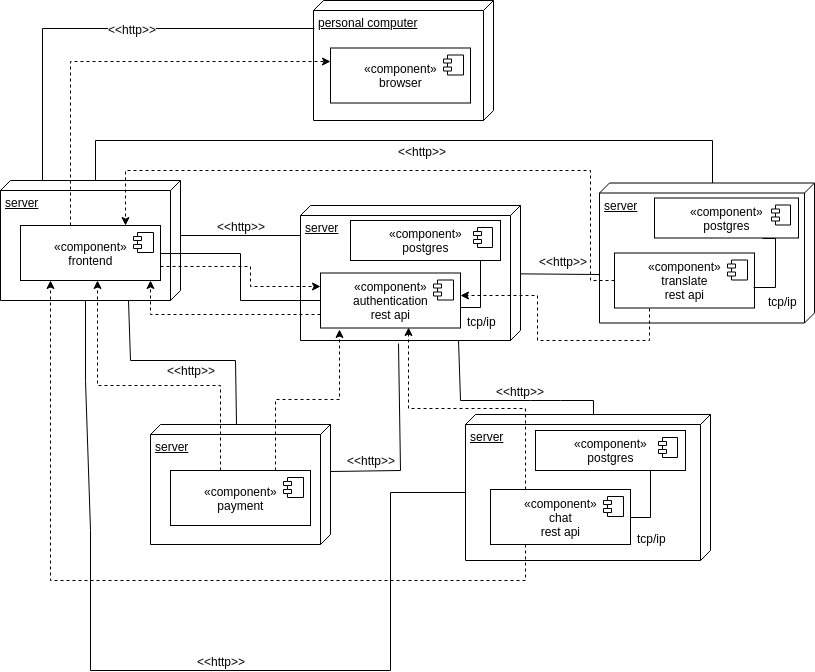

The diagram above was exported from draw.io. Its source (the exported page's mxGraphModel, read from the mxfile embedded in the PNG):
<mxGraphModel dx="1392" dy="776" grid="1" gridSize="10" guides="1" tooltips="1" connect="1" arrows="1" fold="1" page="1" pageScale="1" pageWidth="827" pageHeight="1169" math="0" shadow="0">
  <root>
    <mxCell id="0" />
    <mxCell id="1" parent="0" />
    <mxCell id="NqvN8DZA8TvgynSyW0dV-44" style="edgeStyle=none;rounded=0;orthogonalLoop=1;jettySize=auto;html=1;exitX=0;exitY=0;exitDx=55;exitDy=0;exitPerimeter=0;entryX=0.222;entryY=1;entryDx=0;entryDy=0;entryPerimeter=0;strokeColor=#000000;startArrow=none;startFill=0;jumpStyle=none;endArrow=none;endFill=0;" parent="1" source="NqvN8DZA8TvgynSyW0dV-2" target="NqvN8DZA8TvgynSyW0dV-14" edge="1">
      <mxGeometry relative="1" as="geometry" />
    </mxCell>
    <mxCell id="NqvN8DZA8TvgynSyW0dV-45" value="&amp;lt;&amp;lt;http&amp;gt;&amp;gt;" style="text;html=1;resizable=0;points=[];align=center;verticalAlign=middle;labelBackgroundColor=#ffffff;" parent="NqvN8DZA8TvgynSyW0dV-44" vertex="1" connectable="0">
      <mxGeometry x="0.2833" y="-2" relative="1" as="geometry">
        <mxPoint x="-17" y="-12" as="offset" />
      </mxGeometry>
    </mxCell>
    <mxCell id="NqvN8DZA8TvgynSyW0dV-1" value="personal computer" style="verticalAlign=top;align=left;spacingTop=8;spacingLeft=2;spacingRight=12;shape=cube;size=10;direction=south;fontStyle=4;html=1;" parent="1" vertex="1">
      <mxGeometry x="323" y="40" width="180" height="120" as="geometry" />
    </mxCell>
    <mxCell id="NqvN8DZA8TvgynSyW0dV-54" style="edgeStyle=none;rounded=0;jumpStyle=none;orthogonalLoop=1;jettySize=auto;html=1;entryX=0.233;entryY=0.994;entryDx=0;entryDy=0;entryPerimeter=0;startArrow=none;startFill=0;endArrow=none;endFill=0;strokeColor=#000000;exitX=0.017;exitY=0.767;exitDx=0;exitDy=0;exitPerimeter=0;" parent="1" source="NqvN8DZA8TvgynSyW0dV-2" target="NqvN8DZA8TvgynSyW0dV-1" edge="1">
      <mxGeometry relative="1" as="geometry">
        <Array as="points">
          <mxPoint x="52" y="68" />
        </Array>
      </mxGeometry>
    </mxCell>
    <mxCell id="NqvN8DZA8TvgynSyW0dV-55" value="&amp;lt;&amp;lt;http&amp;gt;&amp;gt;" style="text;html=1;resizable=0;points=[];align=center;verticalAlign=middle;labelBackgroundColor=#ffffff;" parent="NqvN8DZA8TvgynSyW0dV-54" vertex="1" connectable="0">
      <mxGeometry x="-0.277" y="-89" relative="1" as="geometry">
        <mxPoint x="89" y="-89" as="offset" />
      </mxGeometry>
    </mxCell>
    <mxCell id="NqvN8DZA8TvgynSyW0dV-2" value="server" style="verticalAlign=top;align=left;spacingTop=8;spacingLeft=2;spacingRight=12;shape=cube;size=10;direction=south;fontStyle=4;html=1;" parent="1" vertex="1">
      <mxGeometry x="10" y="220" width="180" height="120" as="geometry" />
    </mxCell>
    <mxCell id="NqvN8DZA8TvgynSyW0dV-46" style="edgeStyle=none;rounded=0;jumpStyle=none;orthogonalLoop=1;jettySize=auto;html=1;entryX=0;entryY=0;entryDx=0;entryDy=85;entryPerimeter=0;startArrow=none;startFill=0;endArrow=none;endFill=0;strokeColor=#000000;exitX=0;exitY=0;exitDx=0;exitDy=102.5;exitPerimeter=0;" parent="1" source="NqvN8DZA8TvgynSyW0dV-5" target="NqvN8DZA8TvgynSyW0dV-2" edge="1">
      <mxGeometry relative="1" as="geometry">
        <Array as="points">
          <mxPoint x="722" y="180" />
          <mxPoint x="105" y="180" />
        </Array>
      </mxGeometry>
    </mxCell>
    <mxCell id="NqvN8DZA8TvgynSyW0dV-47" value="&amp;lt;&amp;lt;http&amp;gt;&amp;gt;" style="text;html=1;resizable=0;points=[];align=center;verticalAlign=middle;labelBackgroundColor=#ffffff;" parent="NqvN8DZA8TvgynSyW0dV-46" vertex="1" connectable="0">
      <mxGeometry x="-0.0512" relative="1" as="geometry">
        <mxPoint x="-2" y="10" as="offset" />
      </mxGeometry>
    </mxCell>
    <mxCell id="NqvN8DZA8TvgynSyW0dV-5" value="server" style="verticalAlign=top;align=left;spacingTop=8;spacingLeft=2;spacingRight=12;shape=cube;size=10;direction=south;fontStyle=4;html=1;" parent="1" vertex="1">
      <mxGeometry x="609" y="222.5" width="215" height="140" as="geometry" />
    </mxCell>
    <mxCell id="NqvN8DZA8TvgynSyW0dV-58" style="edgeStyle=none;rounded=0;jumpStyle=none;orthogonalLoop=1;jettySize=auto;html=1;entryX=1.022;entryY=0.555;entryDx=0;entryDy=0;entryPerimeter=0;startArrow=none;startFill=0;endArrow=none;endFill=0;strokeColor=#000000;exitX=0.392;exitY=0;exitDx=0;exitDy=0;exitPerimeter=0;" parent="1" source="NqvN8DZA8TvgynSyW0dV-8" target="NqvN8DZA8TvgynSyW0dV-14" edge="1">
      <mxGeometry relative="1" as="geometry">
        <Array as="points">
          <mxPoint x="410" y="510" />
        </Array>
      </mxGeometry>
    </mxCell>
    <mxCell id="NqvN8DZA8TvgynSyW0dV-59" value="&amp;lt;&amp;lt;http&amp;gt;&amp;gt;" style="text;html=1;resizable=0;points=[];align=center;verticalAlign=middle;labelBackgroundColor=#ffffff;" parent="NqvN8DZA8TvgynSyW0dV-58" vertex="1" connectable="0">
      <mxGeometry x="-0.5334" y="-3" relative="1" as="geometry">
        <mxPoint x="-6" y="-13.5" as="offset" />
      </mxGeometry>
    </mxCell>
    <mxCell id="NqvN8DZA8TvgynSyW0dV-60" style="edgeStyle=none;rounded=0;jumpStyle=none;orthogonalLoop=1;jettySize=auto;html=1;startArrow=none;startFill=0;endArrow=none;endFill=0;strokeColor=#000000;exitX=0;exitY=0.522;exitDx=0;exitDy=0;exitPerimeter=0;" parent="1" source="NqvN8DZA8TvgynSyW0dV-8" edge="1">
      <mxGeometry relative="1" as="geometry">
        <mxPoint x="138" y="340" as="targetPoint" />
        <Array as="points">
          <mxPoint x="245" y="400" />
          <mxPoint x="140" y="400" />
        </Array>
      </mxGeometry>
    </mxCell>
    <mxCell id="NqvN8DZA8TvgynSyW0dV-61" value="&amp;lt;&amp;lt;http&amp;gt;&amp;gt;" style="text;html=1;resizable=0;points=[];align=center;verticalAlign=middle;labelBackgroundColor=#ffffff;" parent="NqvN8DZA8TvgynSyW0dV-60" vertex="1" connectable="0">
      <mxGeometry x="-0.4464" y="25" relative="1" as="geometry">
        <mxPoint x="-20" y="8.5" as="offset" />
      </mxGeometry>
    </mxCell>
    <mxCell id="NqvN8DZA8TvgynSyW0dV-8" value="server" style="verticalAlign=top;align=left;spacingTop=8;spacingLeft=2;spacingRight=12;shape=cube;size=10;direction=south;fontStyle=4;html=1;" parent="1" vertex="1">
      <mxGeometry x="160" y="464" width="180" height="120" as="geometry" />
    </mxCell>
    <mxCell id="NqvN8DZA8TvgynSyW0dV-56" style="edgeStyle=none;rounded=0;jumpStyle=none;orthogonalLoop=1;jettySize=auto;html=1;entryX=0;entryY=0;entryDx=120;entryDy=95;entryPerimeter=0;startArrow=none;startFill=0;endArrow=none;endFill=0;strokeColor=#000000;exitX=0;exitY=0;exitDx=78;exitDy=245;exitPerimeter=0;" parent="1" source="NqvN8DZA8TvgynSyW0dV-11" target="NqvN8DZA8TvgynSyW0dV-2" edge="1">
      <mxGeometry relative="1" as="geometry">
        <Array as="points">
          <mxPoint x="400" y="532" />
          <mxPoint x="400" y="710" />
          <mxPoint x="100" y="710" />
          <mxPoint x="100" y="570" />
          <mxPoint x="95" y="420" />
        </Array>
      </mxGeometry>
    </mxCell>
    <mxCell id="NqvN8DZA8TvgynSyW0dV-57" value="&amp;lt;&amp;lt;http&amp;gt;&amp;gt;" style="text;html=1;resizable=0;points=[];align=center;verticalAlign=middle;labelBackgroundColor=#ffffff;" parent="NqvN8DZA8TvgynSyW0dV-56" vertex="1" connectable="0">
      <mxGeometry x="-0.0178" y="5" relative="1" as="geometry">
        <mxPoint x="30" y="-15" as="offset" />
      </mxGeometry>
    </mxCell>
    <mxCell id="NqvN8DZA8TvgynSyW0dV-11" value="server" style="verticalAlign=top;align=left;spacingTop=8;spacingLeft=2;spacingRight=12;shape=cube;size=10;direction=south;fontStyle=4;html=1;" parent="1" vertex="1">
      <mxGeometry x="475" y="454" width="245" height="146" as="geometry" />
    </mxCell>
    <mxCell id="NqvN8DZA8TvgynSyW0dV-50" style="edgeStyle=none;rounded=0;jumpStyle=none;orthogonalLoop=1;jettySize=auto;html=1;entryX=0.654;entryY=1.002;entryDx=0;entryDy=0;entryPerimeter=0;startArrow=none;startFill=0;endArrow=none;endFill=0;strokeColor=#000000;" parent="1" source="NqvN8DZA8TvgynSyW0dV-14" target="NqvN8DZA8TvgynSyW0dV-5" edge="1">
      <mxGeometry relative="1" as="geometry" />
    </mxCell>
    <mxCell id="NqvN8DZA8TvgynSyW0dV-51" value="&amp;lt;&amp;lt;http&amp;gt;&amp;gt;" style="text;html=1;resizable=0;points=[];align=center;verticalAlign=middle;labelBackgroundColor=#ffffff;" parent="NqvN8DZA8TvgynSyW0dV-50" vertex="1" connectable="0">
      <mxGeometry x="-0.3194" y="-1" relative="1" as="geometry">
        <mxPoint x="16" y="-14.5" as="offset" />
      </mxGeometry>
    </mxCell>
    <mxCell id="NqvN8DZA8TvgynSyW0dV-52" style="edgeStyle=none;rounded=0;jumpStyle=none;orthogonalLoop=1;jettySize=auto;html=1;entryX=0;entryY=0;entryDx=0;entryDy=117.5;entryPerimeter=0;startArrow=none;startFill=0;endArrow=none;endFill=0;strokeColor=#000000;exitX=0.993;exitY=0.282;exitDx=0;exitDy=0;exitPerimeter=0;" parent="1" source="NqvN8DZA8TvgynSyW0dV-14" target="NqvN8DZA8TvgynSyW0dV-11" edge="1">
      <mxGeometry relative="1" as="geometry">
        <Array as="points">
          <mxPoint x="470" y="440" />
          <mxPoint x="540" y="440" />
          <mxPoint x="570" y="440" />
          <mxPoint x="603" y="440" />
        </Array>
      </mxGeometry>
    </mxCell>
    <mxCell id="NqvN8DZA8TvgynSyW0dV-53" value="&amp;lt;&amp;lt;http&amp;gt;&amp;gt;" style="text;html=1;resizable=0;points=[];align=center;verticalAlign=middle;labelBackgroundColor=#ffffff;" parent="NqvN8DZA8TvgynSyW0dV-52" vertex="1" connectable="0">
      <mxGeometry x="0.0578" relative="1" as="geometry">
        <mxPoint x="11" y="-10" as="offset" />
      </mxGeometry>
    </mxCell>
    <mxCell id="NqvN8DZA8TvgynSyW0dV-14" value="server" style="verticalAlign=top;align=left;spacingTop=8;spacingLeft=2;spacingRight=12;shape=cube;size=10;direction=south;fontStyle=4;html=1;" parent="1" vertex="1">
      <mxGeometry x="310" y="245" width="220" height="135" as="geometry" />
    </mxCell>
    <mxCell id="ECzt8Pmt7wcNIXM-2VQM-16" style="edgeStyle=orthogonalEdgeStyle;rounded=0;orthogonalLoop=1;jettySize=auto;html=1;exitX=0.357;exitY=0.009;exitDx=0;exitDy=0;entryX=0;entryY=0.25;entryDx=0;entryDy=0;dashed=1;endArrow=classic;endFill=1;exitPerimeter=0;" parent="1" source="NqvN8DZA8TvgynSyW0dV-19" target="NqvN8DZA8TvgynSyW0dV-21" edge="1">
      <mxGeometry relative="1" as="geometry">
        <Array as="points">
          <mxPoint x="80" y="101" />
        </Array>
      </mxGeometry>
    </mxCell>
    <mxCell id="ECzt8Pmt7wcNIXM-2VQM-19" style="edgeStyle=orthogonalEdgeStyle;rounded=0;orthogonalLoop=1;jettySize=auto;html=1;exitX=1;exitY=0.75;exitDx=0;exitDy=0;entryX=0;entryY=0.25;entryDx=0;entryDy=0;dashed=1;endArrow=classic;endFill=1;" parent="1" source="NqvN8DZA8TvgynSyW0dV-19" target="NqvN8DZA8TvgynSyW0dV-23" edge="1">
      <mxGeometry relative="1" as="geometry">
        <Array as="points">
          <mxPoint x="260" y="306" />
          <mxPoint x="260" y="326" />
        </Array>
      </mxGeometry>
    </mxCell>
    <mxCell id="NqvN8DZA8TvgynSyW0dV-19" value="«component»&lt;br&gt;frontend&lt;br&gt;" style="html=1;" parent="1" vertex="1">
      <mxGeometry x="30" y="265" width="140" height="55" as="geometry" />
    </mxCell>
    <mxCell id="NqvN8DZA8TvgynSyW0dV-20" value="" style="shape=component;jettyWidth=8;jettyHeight=4;" parent="NqvN8DZA8TvgynSyW0dV-19" vertex="1">
      <mxGeometry x="1" width="20" height="20" relative="1" as="geometry">
        <mxPoint x="-27" y="7" as="offset" />
      </mxGeometry>
    </mxCell>
    <mxCell id="NqvN8DZA8TvgynSyW0dV-21" value="«component»&lt;br&gt;browser&lt;br&gt;" style="html=1;" parent="1" vertex="1">
      <mxGeometry x="340" y="87.5" width="140" height="55" as="geometry" />
    </mxCell>
    <mxCell id="NqvN8DZA8TvgynSyW0dV-22" value="" style="shape=component;jettyWidth=8;jettyHeight=4;" parent="NqvN8DZA8TvgynSyW0dV-21" vertex="1">
      <mxGeometry x="1" width="20" height="20" relative="1" as="geometry">
        <mxPoint x="-27" y="7" as="offset" />
      </mxGeometry>
    </mxCell>
    <mxCell id="ECzt8Pmt7wcNIXM-2VQM-8" style="edgeStyle=orthogonalEdgeStyle;rounded=0;orthogonalLoop=1;jettySize=auto;html=1;exitX=0;exitY=0.5;exitDx=0;exitDy=0;entryX=1;entryY=0.5;entryDx=0;entryDy=0;endArrow=none;endFill=0;" parent="1" source="NqvN8DZA8TvgynSyW0dV-23" target="NqvN8DZA8TvgynSyW0dV-19" edge="1">
      <mxGeometry relative="1" as="geometry" />
    </mxCell>
    <mxCell id="ECzt8Pmt7wcNIXM-2VQM-13" style="edgeStyle=orthogonalEdgeStyle;rounded=0;orthogonalLoop=1;jettySize=auto;html=1;exitX=0;exitY=0.75;exitDx=0;exitDy=0;entryX=0.929;entryY=1;entryDx=0;entryDy=0;entryPerimeter=0;dashed=1;endArrow=classic;endFill=1;" parent="1" source="NqvN8DZA8TvgynSyW0dV-23" target="NqvN8DZA8TvgynSyW0dV-19" edge="1">
      <mxGeometry relative="1" as="geometry" />
    </mxCell>
    <mxCell id="NqvN8DZA8TvgynSyW0dV-23" value="«component»&lt;br&gt;authentication&lt;br&gt;rest api&lt;br&gt;" style="html=1;" parent="1" vertex="1">
      <mxGeometry x="330" y="312.5" width="140" height="55" as="geometry" />
    </mxCell>
    <mxCell id="NqvN8DZA8TvgynSyW0dV-24" value="" style="shape=component;jettyWidth=8;jettyHeight=4;" parent="NqvN8DZA8TvgynSyW0dV-23" vertex="1">
      <mxGeometry x="1" width="20" height="20" relative="1" as="geometry">
        <mxPoint x="-27" y="7" as="offset" />
      </mxGeometry>
    </mxCell>
    <mxCell id="ECzt8Pmt7wcNIXM-2VQM-1" style="edgeStyle=orthogonalEdgeStyle;rounded=0;orthogonalLoop=1;jettySize=auto;html=1;exitX=0.75;exitY=1;exitDx=0;exitDy=0;entryX=1;entryY=0.627;entryDx=0;entryDy=0;entryPerimeter=0;endArrow=none;endFill=0;" parent="1" source="NqvN8DZA8TvgynSyW0dV-25" target="NqvN8DZA8TvgynSyW0dV-23" edge="1">
      <mxGeometry relative="1" as="geometry">
        <Array as="points">
          <mxPoint x="490" y="300" />
          <mxPoint x="490" y="347" />
        </Array>
      </mxGeometry>
    </mxCell>
    <mxCell id="NqvN8DZA8TvgynSyW0dV-25" value="«component»&lt;br&gt;postgres&lt;br&gt;" style="html=1;" parent="1" vertex="1">
      <mxGeometry x="360" y="260" width="150" height="40" as="geometry" />
    </mxCell>
    <mxCell id="NqvN8DZA8TvgynSyW0dV-26" value="" style="shape=component;jettyWidth=8;jettyHeight=4;" parent="NqvN8DZA8TvgynSyW0dV-25" vertex="1">
      <mxGeometry x="1" width="19" height="20" relative="1" as="geometry">
        <mxPoint x="-27" y="7" as="offset" />
      </mxGeometry>
    </mxCell>
    <mxCell id="ECzt8Pmt7wcNIXM-2VQM-14" style="edgeStyle=orthogonalEdgeStyle;rounded=0;orthogonalLoop=1;jettySize=auto;html=1;exitX=0;exitY=0.5;exitDx=0;exitDy=0;entryX=0.75;entryY=0;entryDx=0;entryDy=0;dashed=1;endArrow=classic;endFill=1;" parent="1" source="NqvN8DZA8TvgynSyW0dV-27" target="NqvN8DZA8TvgynSyW0dV-19" edge="1">
      <mxGeometry relative="1" as="geometry">
        <Array as="points">
          <mxPoint x="600" y="320" />
          <mxPoint x="600" y="210" />
          <mxPoint x="135" y="210" />
        </Array>
      </mxGeometry>
    </mxCell>
    <mxCell id="ECzt8Pmt7wcNIXM-2VQM-20" style="edgeStyle=orthogonalEdgeStyle;rounded=0;orthogonalLoop=1;jettySize=auto;html=1;exitX=0.25;exitY=1;exitDx=0;exitDy=0;entryX=1;entryY=0.403;entryDx=0;entryDy=0;entryPerimeter=0;dashed=1;endArrow=classic;endFill=1;" parent="1" source="NqvN8DZA8TvgynSyW0dV-27" target="NqvN8DZA8TvgynSyW0dV-23" edge="1">
      <mxGeometry relative="1" as="geometry">
        <Array as="points">
          <mxPoint x="659" y="380" />
          <mxPoint x="547" y="380" />
          <mxPoint x="547" y="335" />
        </Array>
      </mxGeometry>
    </mxCell>
    <mxCell id="NqvN8DZA8TvgynSyW0dV-27" value="«component»&lt;br&gt;translate&lt;br&gt;rest api&lt;br&gt;" style="html=1;" parent="1" vertex="1">
      <mxGeometry x="624" y="292.5" width="140" height="55" as="geometry" />
    </mxCell>
    <mxCell id="NqvN8DZA8TvgynSyW0dV-28" value="" style="shape=component;jettyWidth=8;jettyHeight=4;" parent="NqvN8DZA8TvgynSyW0dV-27" vertex="1">
      <mxGeometry x="1" width="20" height="20" relative="1" as="geometry">
        <mxPoint x="-27" y="7" as="offset" />
      </mxGeometry>
    </mxCell>
    <mxCell id="ECzt8Pmt7wcNIXM-2VQM-3" style="edgeStyle=orthogonalEdgeStyle;rounded=0;orthogonalLoop=1;jettySize=auto;html=1;exitX=0.75;exitY=1;exitDx=0;exitDy=0;entryX=0.996;entryY=0.627;entryDx=0;entryDy=0;entryPerimeter=0;endArrow=none;endFill=0;" parent="1" source="NqvN8DZA8TvgynSyW0dV-29" target="NqvN8DZA8TvgynSyW0dV-27" edge="1">
      <mxGeometry relative="1" as="geometry">
        <Array as="points">
          <mxPoint x="784.5" y="278" />
          <mxPoint x="784.5" y="327" />
        </Array>
      </mxGeometry>
    </mxCell>
    <mxCell id="ECzt8Pmt7wcNIXM-2VQM-5" value="tcp/ip" style="text;html=1;resizable=0;points=[];align=center;verticalAlign=middle;labelBackgroundColor=#ffffff;" parent="ECzt8Pmt7wcNIXM-2VQM-3" vertex="1" connectable="0">
      <mxGeometry x="0.122" y="3" relative="1" as="geometry">
        <mxPoint x="4" y="28" as="offset" />
      </mxGeometry>
    </mxCell>
    <mxCell id="NqvN8DZA8TvgynSyW0dV-29" value="«component»&lt;br&gt;postgres&lt;br&gt;" style="html=1;" parent="1" vertex="1">
      <mxGeometry x="664" y="237.5" width="144" height="40" as="geometry" />
    </mxCell>
    <mxCell id="NqvN8DZA8TvgynSyW0dV-30" value="" style="shape=component;jettyWidth=8;jettyHeight=4;" parent="NqvN8DZA8TvgynSyW0dV-29" vertex="1">
      <mxGeometry x="1" width="19" height="20" relative="1" as="geometry">
        <mxPoint x="-27" y="7" as="offset" />
      </mxGeometry>
    </mxCell>
    <mxCell id="ECzt8Pmt7wcNIXM-2VQM-4" style="edgeStyle=orthogonalEdgeStyle;rounded=0;orthogonalLoop=1;jettySize=auto;html=1;exitX=0.75;exitY=1;exitDx=0;exitDy=0;entryX=1;entryY=0.5;entryDx=0;entryDy=0;endArrow=none;endFill=0;" parent="1" source="NqvN8DZA8TvgynSyW0dV-31" target="NqvN8DZA8TvgynSyW0dV-33" edge="1">
      <mxGeometry relative="1" as="geometry">
        <Array as="points">
          <mxPoint x="660" y="510" />
          <mxPoint x="660" y="557" />
        </Array>
      </mxGeometry>
    </mxCell>
    <mxCell id="NqvN8DZA8TvgynSyW0dV-31" value="«component»&lt;br&gt;postgres&lt;br&gt;" style="html=1;" parent="1" vertex="1">
      <mxGeometry x="545" y="470" width="150" height="40" as="geometry" />
    </mxCell>
    <mxCell id="NqvN8DZA8TvgynSyW0dV-32" value="" style="shape=component;jettyWidth=8;jettyHeight=4;" parent="NqvN8DZA8TvgynSyW0dV-31" vertex="1">
      <mxGeometry x="1" width="19" height="20" relative="1" as="geometry">
        <mxPoint x="-27" y="7" as="offset" />
      </mxGeometry>
    </mxCell>
    <mxCell id="ECzt8Pmt7wcNIXM-2VQM-15" style="edgeStyle=orthogonalEdgeStyle;rounded=0;orthogonalLoop=1;jettySize=auto;html=1;exitX=0.25;exitY=1;exitDx=0;exitDy=0;entryX=0.214;entryY=1;entryDx=0;entryDy=0;entryPerimeter=0;dashed=1;endArrow=classic;endFill=1;" parent="1" source="NqvN8DZA8TvgynSyW0dV-33" target="NqvN8DZA8TvgynSyW0dV-19" edge="1">
      <mxGeometry relative="1" as="geometry">
        <Array as="points">
          <mxPoint x="535" y="620" />
          <mxPoint x="60" y="620" />
        </Array>
      </mxGeometry>
    </mxCell>
    <mxCell id="ECzt8Pmt7wcNIXM-2VQM-18" style="edgeStyle=orthogonalEdgeStyle;rounded=0;orthogonalLoop=1;jettySize=auto;html=1;exitX=0.25;exitY=0;exitDx=0;exitDy=0;entryX=0.631;entryY=0.994;entryDx=0;entryDy=0;entryPerimeter=0;dashed=1;endArrow=classic;endFill=1;" parent="1" source="NqvN8DZA8TvgynSyW0dV-33" target="NqvN8DZA8TvgynSyW0dV-23" edge="1">
      <mxGeometry relative="1" as="geometry" />
    </mxCell>
    <mxCell id="NqvN8DZA8TvgynSyW0dV-33" value="«component»&lt;br&gt;chat&lt;br&gt;rest api&lt;br&gt;" style="html=1;" parent="1" vertex="1">
      <mxGeometry x="500" y="529" width="140" height="55" as="geometry" />
    </mxCell>
    <mxCell id="NqvN8DZA8TvgynSyW0dV-34" value="" style="shape=component;jettyWidth=8;jettyHeight=4;" parent="NqvN8DZA8TvgynSyW0dV-33" vertex="1">
      <mxGeometry x="1" width="20" height="20" relative="1" as="geometry">
        <mxPoint x="-27" y="7" as="offset" />
      </mxGeometry>
    </mxCell>
    <mxCell id="ECzt8Pmt7wcNIXM-2VQM-9" style="edgeStyle=orthogonalEdgeStyle;rounded=0;orthogonalLoop=1;jettySize=auto;html=1;endArrow=classic;endFill=1;dashed=1;" parent="1" target="NqvN8DZA8TvgynSyW0dV-19" edge="1">
      <mxGeometry relative="1" as="geometry">
        <mxPoint x="230" y="510" as="sourcePoint" />
        <Array as="points">
          <mxPoint x="230" y="425" />
          <mxPoint x="107" y="425" />
        </Array>
      </mxGeometry>
    </mxCell>
    <mxCell id="ECzt8Pmt7wcNIXM-2VQM-17" style="edgeStyle=orthogonalEdgeStyle;rounded=0;orthogonalLoop=1;jettySize=auto;html=1;exitX=0.75;exitY=0;exitDx=0;exitDy=0;entryX=0.137;entryY=1.024;entryDx=0;entryDy=0;entryPerimeter=0;dashed=1;endArrow=classic;endFill=1;" parent="1" source="NqvN8DZA8TvgynSyW0dV-35" target="NqvN8DZA8TvgynSyW0dV-23" edge="1">
      <mxGeometry relative="1" as="geometry" />
    </mxCell>
    <mxCell id="NqvN8DZA8TvgynSyW0dV-35" value="«component»&lt;br&gt;payment&lt;br&gt;" style="html=1;" parent="1" vertex="1">
      <mxGeometry x="180" y="510" width="140" height="55" as="geometry" />
    </mxCell>
    <mxCell id="NqvN8DZA8TvgynSyW0dV-36" value="" style="shape=component;jettyWidth=8;jettyHeight=4;" parent="NqvN8DZA8TvgynSyW0dV-35" vertex="1">
      <mxGeometry x="1" width="20" height="20" relative="1" as="geometry">
        <mxPoint x="-27" y="7" as="offset" />
      </mxGeometry>
    </mxCell>
    <mxCell id="ECzt8Pmt7wcNIXM-2VQM-6" value="tcp/ip" style="text;html=1;" parent="1" vertex="1">
      <mxGeometry x="645" y="565" width="50" height="30" as="geometry" />
    </mxCell>
    <mxCell id="ECzt8Pmt7wcNIXM-2VQM-7" value="tcp/ip" style="text;html=1;" parent="1" vertex="1">
      <mxGeometry x="475" y="347.5" width="50" height="30" as="geometry" />
    </mxCell>
  </root>
</mxGraphModel>